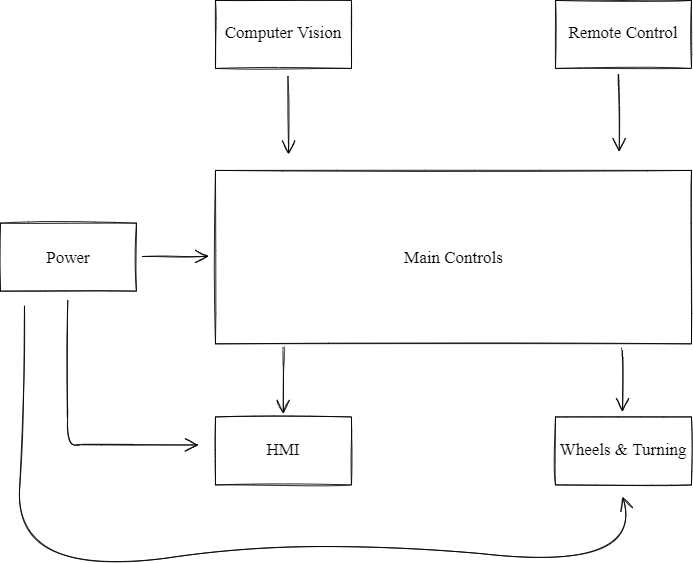

The diagram above was exported from draw.io. Its source (the exported page's mxGraphModel, read from the mxfile embedded in the PNG):
<mxGraphModel dx="1967" dy="1138" grid="0" gridSize="10" guides="1" tooltips="1" connect="1" arrows="1" fold="1" page="0" pageScale="1" pageWidth="850" pageHeight="1100" math="0" shadow="0">
  <root>
    <mxCell id="0" />
    <mxCell id="1" parent="0" />
    <mxCell id="LPaxBbfbtUjeKhyY5Qip-1" value="" style="rounded=0;whiteSpace=wrap;html=1;sketch=1;hachureGap=4;fontFamily=Architects Daughter;fontSource=https%3A%2F%2Ffonts.googleapis.com%2Fcss%3Ffamily%3DArchitects%2BDaughter;fontSize=20;" vertex="1" parent="1">
      <mxGeometry x="84" y="117" width="560" height="204" as="geometry" />
    </mxCell>
    <mxCell id="LPaxBbfbtUjeKhyY5Qip-2" value="&lt;pre&gt;&lt;font face=&quot;Times New Roman&quot;&gt;Main Controls&lt;/font&gt;&lt;/pre&gt;" style="text;strokeColor=none;fillColor=none;html=1;align=center;verticalAlign=middle;whiteSpace=wrap;rounded=0;sketch=1;hachureGap=4;fontFamily=Architects Daughter;fontSource=https%3A%2F%2Ffonts.googleapis.com%2Fcss%3Ffamily%3DArchitects%2BDaughter;fontSize=20;" vertex="1" parent="1">
      <mxGeometry x="169.5" y="162" width="389" height="114" as="geometry" />
    </mxCell>
    <mxCell id="LPaxBbfbtUjeKhyY5Qip-3" value="" style="rounded=0;whiteSpace=wrap;html=1;sketch=1;hachureGap=4;fontFamily=Architects Daughter;fontSource=https%3A%2F%2Ffonts.googleapis.com%2Fcss%3Ffamily%3DArchitects%2BDaughter;fontSize=20;" vertex="1" parent="1">
      <mxGeometry x="484" y="-83" width="160" height="80" as="geometry" />
    </mxCell>
    <mxCell id="LPaxBbfbtUjeKhyY5Qip-4" value="&lt;pre&gt;&lt;font face=&quot;Times New Roman&quot;&gt;Remote Control&lt;/font&gt;&lt;/pre&gt;" style="text;strokeColor=none;fillColor=none;html=1;align=center;verticalAlign=middle;whiteSpace=wrap;rounded=0;sketch=1;hachureGap=4;fontFamily=Architects Daughter;fontSource=https%3A%2F%2Ffonts.googleapis.com%2Fcss%3Ffamily%3DArchitects%2BDaughter;fontSize=20;" vertex="1" parent="1">
      <mxGeometry x="534" y="-60" width="60" height="30" as="geometry" />
    </mxCell>
    <mxCell id="LPaxBbfbtUjeKhyY5Qip-5" value="" style="rounded=0;whiteSpace=wrap;html=1;sketch=1;hachureGap=4;fontFamily=Architects Daughter;fontSource=https%3A%2F%2Ffonts.googleapis.com%2Fcss%3Ffamily%3DArchitects%2BDaughter;fontSize=20;" vertex="1" parent="1">
      <mxGeometry x="484" y="407" width="160" height="80" as="geometry" />
    </mxCell>
    <mxCell id="LPaxBbfbtUjeKhyY5Qip-6" value="&lt;pre&gt;&lt;font face=&quot;Times New Roman&quot;&gt;Wheels &amp;amp; Turning&lt;/font&gt;&lt;/pre&gt;" style="text;strokeColor=none;fillColor=none;html=1;align=center;verticalAlign=middle;whiteSpace=wrap;rounded=0;sketch=1;hachureGap=4;fontFamily=Architects Daughter;fontSource=https%3A%2F%2Ffonts.googleapis.com%2Fcss%3Ffamily%3DArchitects%2BDaughter;fontSize=20;" vertex="1" parent="1">
      <mxGeometry x="534" y="430" width="60" height="30" as="geometry" />
    </mxCell>
    <mxCell id="LPaxBbfbtUjeKhyY5Qip-7" value="" style="rounded=0;whiteSpace=wrap;html=1;sketch=1;hachureGap=4;fontFamily=Architects Daughter;fontSource=https%3A%2F%2Ffonts.googleapis.com%2Fcss%3Ffamily%3DArchitects%2BDaughter;fontSize=20;" vertex="1" parent="1">
      <mxGeometry x="84" y="-83" width="160" height="80" as="geometry" />
    </mxCell>
    <mxCell id="LPaxBbfbtUjeKhyY5Qip-8" value="&lt;pre&gt;&lt;font face=&quot;Times New Roman&quot;&gt;Computer Vision&lt;/font&gt;&lt;/pre&gt;" style="text;strokeColor=none;fillColor=none;html=1;align=center;verticalAlign=middle;whiteSpace=wrap;rounded=0;sketch=1;hachureGap=4;fontFamily=Architects Daughter;fontSource=https%3A%2F%2Ffonts.googleapis.com%2Fcss%3Ffamily%3DArchitects%2BDaughter;fontSize=20;" vertex="1" parent="1">
      <mxGeometry x="134" y="-60" width="60" height="30" as="geometry" />
    </mxCell>
    <mxCell id="LPaxBbfbtUjeKhyY5Qip-9" value="" style="rounded=0;whiteSpace=wrap;html=1;sketch=1;hachureGap=4;fontFamily=Architects Daughter;fontSource=https%3A%2F%2Ffonts.googleapis.com%2Fcss%3Ffamily%3DArchitects%2BDaughter;fontSize=20;" vertex="1" parent="1">
      <mxGeometry x="84" y="407" width="160" height="80" as="geometry" />
    </mxCell>
    <mxCell id="LPaxBbfbtUjeKhyY5Qip-10" value="&lt;pre&gt;&lt;font face=&quot;Times New Roman&quot;&gt;HMI&lt;/font&gt;&lt;/pre&gt;" style="text;strokeColor=none;fillColor=none;html=1;align=center;verticalAlign=middle;whiteSpace=wrap;rounded=0;sketch=1;hachureGap=4;fontFamily=Architects Daughter;fontSource=https%3A%2F%2Ffonts.googleapis.com%2Fcss%3Ffamily%3DArchitects%2BDaughter;fontSize=20;" vertex="1" parent="1">
      <mxGeometry x="134" y="430" width="60" height="30" as="geometry" />
    </mxCell>
    <mxCell id="LPaxBbfbtUjeKhyY5Qip-11" value="" style="rounded=0;whiteSpace=wrap;html=1;sketch=1;hachureGap=4;fontFamily=Architects Daughter;fontSource=https%3A%2F%2Ffonts.googleapis.com%2Fcss%3Ffamily%3DArchitects%2BDaughter;fontSize=20;" vertex="1" parent="1">
      <mxGeometry x="-169" y="179" width="160" height="80" as="geometry" />
    </mxCell>
    <mxCell id="LPaxBbfbtUjeKhyY5Qip-12" value="&lt;pre&gt;&lt;font face=&quot;Times New Roman&quot;&gt;Power&lt;/font&gt;&lt;/pre&gt;" style="text;strokeColor=none;fillColor=none;html=1;align=center;verticalAlign=middle;whiteSpace=wrap;rounded=0;sketch=1;hachureGap=4;fontFamily=Architects Daughter;fontSource=https%3A%2F%2Ffonts.googleapis.com%2Fcss%3Ffamily%3DArchitects%2BDaughter;fontSize=20;" vertex="1" parent="1">
      <mxGeometry x="-119" y="204" width="60" height="30" as="geometry" />
    </mxCell>
    <mxCell id="LPaxBbfbtUjeKhyY5Qip-13" value="" style="edgeStyle=none;orthogonalLoop=1;jettySize=auto;html=1;rounded=0;sketch=1;hachureGap=4;fontFamily=Times New Roman;fontSize=16;endArrow=open;startSize=14;endSize=14;sourcePerimeterSpacing=8;targetPerimeterSpacing=8;curved=1;" edge="1" parent="1">
      <mxGeometry width="120" relative="1" as="geometry">
        <mxPoint x="-2" y="218.29000000000002" as="sourcePoint" />
        <mxPoint x="76" y="218" as="targetPoint" />
        <Array as="points">
          <mxPoint x="37" y="218" />
        </Array>
      </mxGeometry>
    </mxCell>
    <mxCell id="LPaxBbfbtUjeKhyY5Qip-17" value="" style="edgeStyle=none;orthogonalLoop=1;jettySize=auto;html=1;rounded=0;sketch=1;hachureGap=4;fontFamily=Times New Roman;fontSize=16;endArrow=open;startSize=14;endSize=14;sourcePerimeterSpacing=8;targetPerimeterSpacing=8;curved=1;" edge="1" parent="1">
      <mxGeometry width="120" relative="1" as="geometry">
        <mxPoint x="169.5" y="7" as="sourcePoint" />
        <mxPoint x="170" y="98" as="targetPoint" />
        <Array as="points" />
      </mxGeometry>
    </mxCell>
    <mxCell id="LPaxBbfbtUjeKhyY5Qip-18" value="" style="edgeStyle=none;orthogonalLoop=1;jettySize=auto;html=1;rounded=0;sketch=1;hachureGap=4;fontFamily=Times New Roman;fontSize=16;endArrow=open;startSize=14;endSize=14;sourcePerimeterSpacing=8;targetPerimeterSpacing=8;curved=1;" edge="1" parent="1">
      <mxGeometry width="120" relative="1" as="geometry">
        <mxPoint x="558.5" y="4" as="sourcePoint" />
        <mxPoint x="559" y="95" as="targetPoint" />
        <Array as="points" />
      </mxGeometry>
    </mxCell>
    <mxCell id="LPaxBbfbtUjeKhyY5Qip-19" value="" style="edgeStyle=none;orthogonalLoop=1;jettySize=auto;html=1;rounded=0;sketch=1;hachureGap=4;fontFamily=Times New Roman;fontSize=16;endArrow=open;startSize=14;endSize=14;sourcePerimeterSpacing=8;targetPerimeterSpacing=8;curved=1;" edge="1" parent="1">
      <mxGeometry width="120" relative="1" as="geometry">
        <mxPoint x="164" y="326" as="sourcePoint" />
        <mxPoint x="163.79" y="403" as="targetPoint" />
        <Array as="points" />
      </mxGeometry>
    </mxCell>
    <mxCell id="LPaxBbfbtUjeKhyY5Qip-20" value="" style="edgeStyle=none;orthogonalLoop=1;jettySize=auto;html=1;rounded=0;sketch=1;hachureGap=4;fontFamily=Times New Roman;fontSize=16;endArrow=open;startSize=14;endSize=14;sourcePerimeterSpacing=8;targetPerimeterSpacing=8;curved=1;" edge="1" parent="1">
      <mxGeometry width="120" relative="1" as="geometry">
        <mxPoint x="563" y="329" as="sourcePoint" />
        <mxPoint x="562.79" y="401" as="targetPoint" />
        <Array as="points" />
      </mxGeometry>
    </mxCell>
    <mxCell id="LPaxBbfbtUjeKhyY5Qip-21" value="" style="edgeStyle=none;orthogonalLoop=1;jettySize=auto;html=1;rounded=0;sketch=1;hachureGap=4;fontFamily=Times New Roman;fontSize=16;endArrow=open;startSize=14;endSize=14;sourcePerimeterSpacing=8;targetPerimeterSpacing=8;curved=1;" edge="1" parent="1">
      <mxGeometry width="120" relative="1" as="geometry">
        <mxPoint x="-89.71000000000001" y="270" as="sourcePoint" />
        <mxPoint x="64" y="440" as="targetPoint" />
        <Array as="points">
          <mxPoint x="-90" y="381" />
          <mxPoint x="-90" y="440" />
          <mxPoint x="-69" y="440" />
        </Array>
      </mxGeometry>
    </mxCell>
    <mxCell id="LPaxBbfbtUjeKhyY5Qip-22" value="" style="edgeStyle=none;orthogonalLoop=1;jettySize=auto;html=1;rounded=0;sketch=1;hachureGap=4;fontFamily=Times New Roman;fontSize=16;endArrow=open;startSize=14;endSize=14;sourcePerimeterSpacing=8;targetPerimeterSpacing=8;curved=1;" edge="1" parent="1">
      <mxGeometry width="120" relative="1" as="geometry">
        <mxPoint x="-140.71000000000004" y="275.9999999999998" as="sourcePoint" />
        <mxPoint x="563" y="501" as="targetPoint" />
        <Array as="points">
          <mxPoint x="-141" y="387" />
          <mxPoint x="-152" y="598" />
          <mxPoint x="206" y="548" />
          <mxPoint x="591" y="588" />
        </Array>
      </mxGeometry>
    </mxCell>
  </root>
</mxGraphModel>